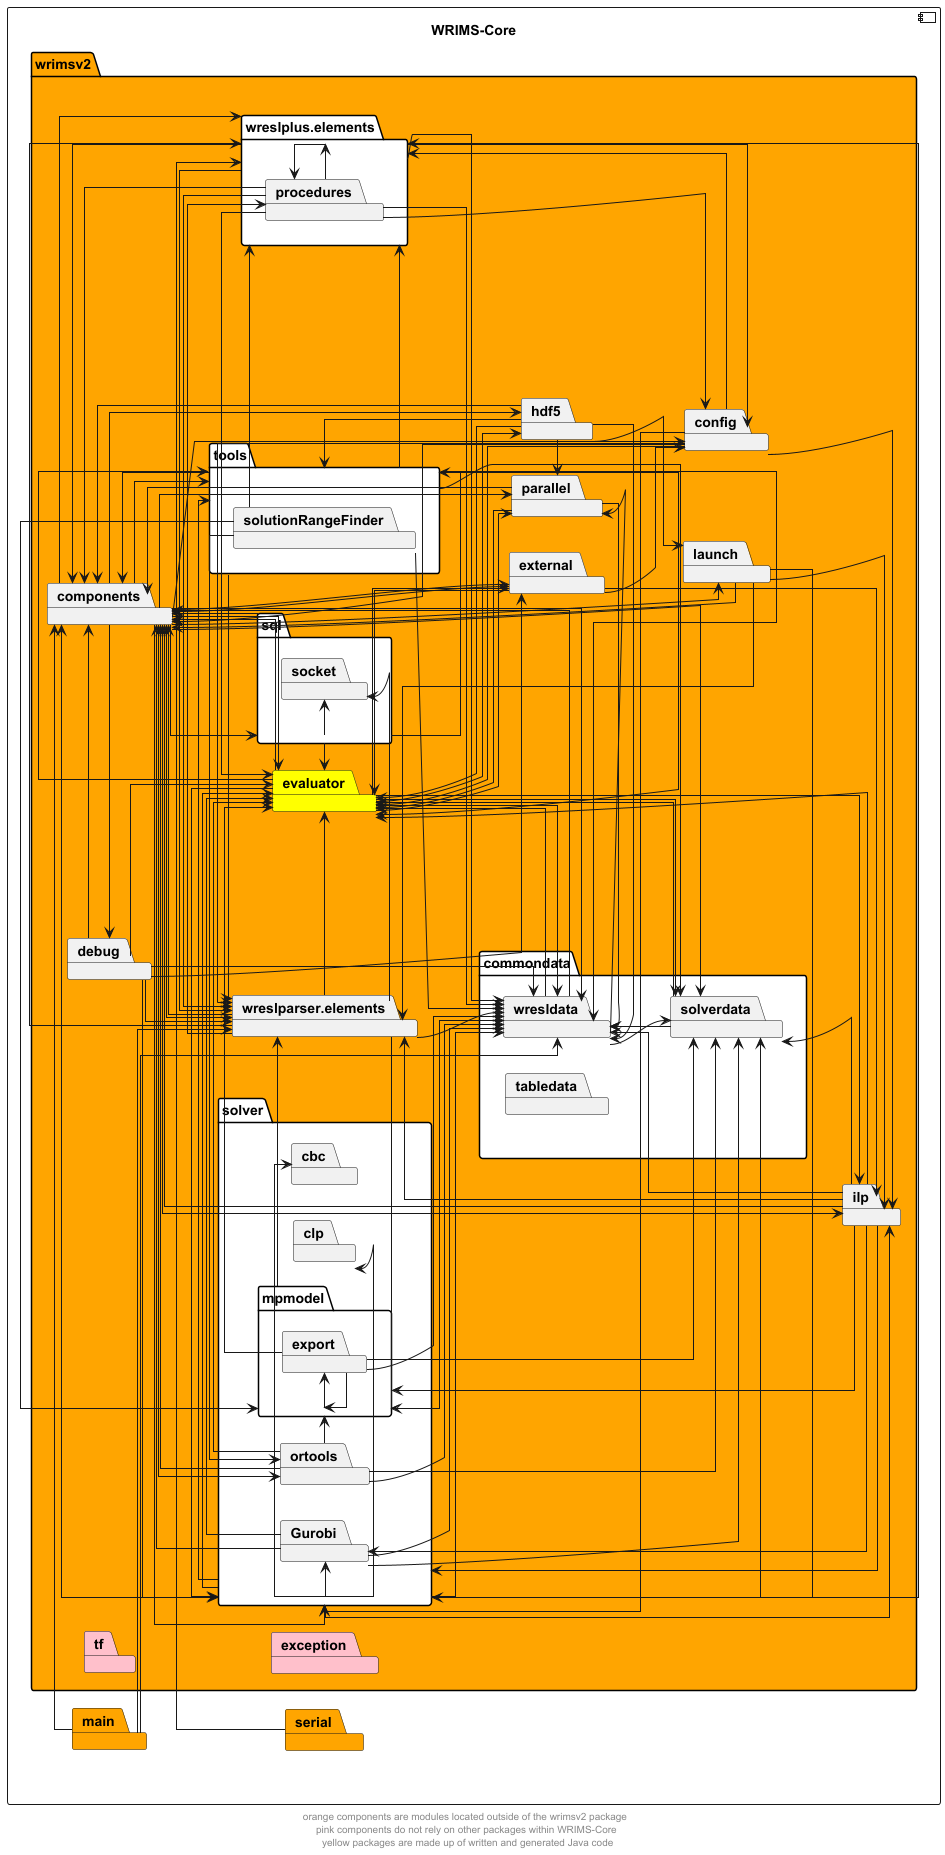

The diagram above was rendered by PlantUML. Its source (embedded in the PNG):
@startuml
left to right direction
skinparam linetype ortho

component wrims_core as "WRIMS-Core" {
    package main #orange
    package serial #orange
    package wrimsv2 #orange {
        package commondata #white {
            package solverdata
            package tabledata
            package wresldata
        }
        package components
        package config
        package debug
        package evaluator #yellow
        package exception #pink
        package external
        package hdf5
        package ilp
        package launch
        package parallel
        package solver #white {
            package cbc
            package clp
            package Gurobi
            package mpmodel {
                package export
            }
            package ortools
        }
        package sql #white {
            package socket
        }
        package tf #pink
        package tools #white {
            package solutionRangeFinder
        }
        package wreslparser.elements
        package wreslplus.elements #white {
            package procedures
        }
    }
}


main -> components
main -> wreslparser.elements
main --> wresldata

serial -> wreslplus.elements

solverdata --> wresldata
solverdata -> evaluator

wresldata -> evaluator
wresldata -> components
wresldata -> solverdata
wresldata -> parallel

components -> wresldata
components --> evaluator
components -> external
components -> ortools
components -> ilp
components -> solver
components -> wreslparser.elements
components -> wreslplus.elements
components -> solverdata
components -> config
components -> hdf5
components -> launch
components -> sql
components -> tools
components -> debug
components -> parallel

config -> components
config --> evaluator
config --> ilp
config -> solver
config -> wreslplus.elements
config -> wreslparser.elements

debug -> components
debug --> wreslparser.elements
debug -> solver
debug -> wresldata
debug -> evaluator
debug -> external

evaluator -> wresldata
evaluator -> components
evaluator --> parallel
evaluator -> tools
evaluator -> hdf5
evaluator -> solver
evaluator --> external
evaluator -> solverdata
evaluator -> ilp

external -> components
external -> evaluator
external -> ilp
external --> config

hdf5 -> components
hdf5 --> evaluator
hdf5 --> launch
hdf5 -> wresldata
hdf5 -> parallel
hdf5 -> tools

ilp -> solverdata
ilp -> wresldata
ilp -> components
ilp -> evaluator
ilp -> solver
ilp -> Gurobi
ilp -> mpmodel
ilp -> wreslparser.elements

launch -> ilp
launch -> components
launch -> wreslparser.elements
launch -> solver

parallel -> components
parallel -> wresldata
parallel -> evaluator

Gurobi -> wresldata
Gurobi -> solverdata
Gurobi -> components
Gurobi -> evaluator

export -> solverdata
export -> wresldata
export -> evaluator
export -> mpmodel

mpmodel -> wresldata
mpmodel -> export
mpmodel -> wreslparser.elements

ortools -> solverdata
ortools -> components
ortools -> evaluator
ortools -> wresldata
ortools -> mpmodel

solver -> wresldata
solver -> components
solver -> evaluator
solver -> solverdata
solver -> ilp
solver -> cbc
solver -> tools
solver -> wreslplus.elements
solver -> Gurobi
solver -> clp

sql -> components
sql -> tools
sql -> evaluator
sql -> socket

solutionRangeFinder -> mpmodel
solutionRangeFinder -> ortools
solutionRangeFinder -> wreslplus.elements
solutionRangeFinder -> wresldata

tools -> solverdata
tools -> components
tools -> evaluator
tools -> wresldata
tools -> wreslplus.elements
tools -> wreslparser.elements

wreslparser.elements -> wresldata
wreslparser.elements -> components
wreslparser.elements -> wreslplus.elements
wreslparser.elements -> evaluator
wreslparser.elements -> mpmodel
wreslparser.elements -> socket
wreslparser.elements -> procedures

procedures -> components
procedures -> wresldata
procedures -> config
procedures -> wreslplus.elements
procedures -> evaluator
procedures -> wreslparser.elements

wreslplus.elements -> wresldata
wreslplus.elements -> procedures
wreslplus.elements -> wreslparser.elements
wreslplus.elements -> components
wreslplus.elements -> config

' The following relationships are hidden and used to format the diagram. They do not represent actual dependencies.
solver -d[hidden]-> commondata
tf -d[hidden]-> exception

footer "orange components are modules located outside of the wrimsv2 package \n pink components do not rely on other packages within WRIMS-Core \n yellow packages are made up of written and generated Java code"

@enduml